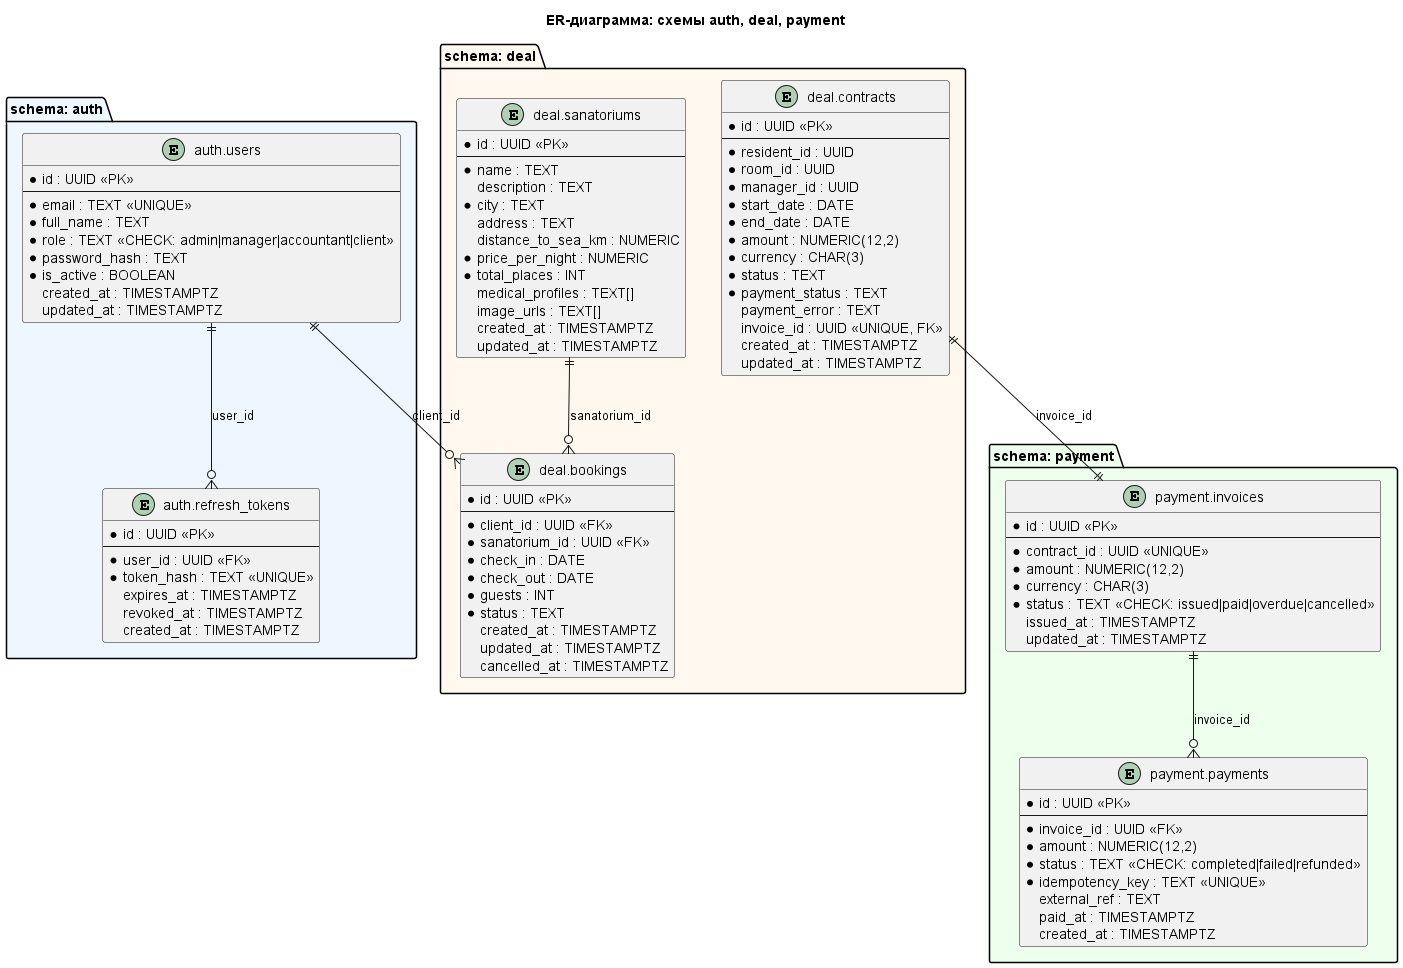

The diagram above was rendered by PlantUML. Its source (embedded in the PNG):
@startuml
skinparam backgroundColor white
skinparam entityBorderColor #2C7BB6
skinparam entityBackgroundColor #D0E8FF
skinparam entityHeaderBackgroundColor #2C7BB6
skinparam entityHeaderFontColor white

title ER-диаграмма: схемы auth, deal, payment

package "schema: auth" #EEF6FF {
    entity "auth.users" as Users {
        * id : UUID <<PK>>
        --
        * email : TEXT <<UNIQUE>>
        * full_name : TEXT
        * role : TEXT <<CHECK: admin|manager|accountant|client>>
        * password_hash : TEXT
        * is_active : BOOLEAN
        created_at : TIMESTAMPTZ
        updated_at : TIMESTAMPTZ
    }

    entity "auth.refresh_tokens" as Tokens {
        * id : UUID <<PK>>
        --
        * user_id : UUID <<FK>>
        * token_hash : TEXT <<UNIQUE>>
        expires_at : TIMESTAMPTZ
        revoked_at : TIMESTAMPTZ
        created_at : TIMESTAMPTZ
    }
}

package "schema: deal" #FFF8EE {
    entity "deal.sanatoriums" as Sanatoriums {
        * id : UUID <<PK>>
        --
        * name : TEXT
        description : TEXT
        * city : TEXT
        address : TEXT
        distance_to_sea_km : NUMERIC
        * price_per_night : NUMERIC
        * total_places : INT
        medical_profiles : TEXT[]
        image_urls : TEXT[]
        created_at : TIMESTAMPTZ
        updated_at : TIMESTAMPTZ
    }

    entity "deal.bookings" as Bookings {
        * id : UUID <<PK>>
        --
        * client_id : UUID <<FK>>
        * sanatorium_id : UUID <<FK>>
        * check_in : DATE
        * check_out : DATE
        * guests : INT
        * status : TEXT
        created_at : TIMESTAMPTZ
        updated_at : TIMESTAMPTZ
        cancelled_at : TIMESTAMPTZ
    }

    entity "deal.contracts" as Contracts {
        * id : UUID <<PK>>
        --
        * resident_id : UUID
        * room_id : UUID
        * manager_id : UUID
        * start_date : DATE
        * end_date : DATE
        * amount : NUMERIC(12,2)
        * currency : CHAR(3)
        * status : TEXT
        * payment_status : TEXT
        payment_error : TEXT
        invoice_id : UUID <<UNIQUE, FK>>
        created_at : TIMESTAMPTZ
        updated_at : TIMESTAMPTZ
    }
}

package "schema: payment" #EEFFEE {
    entity "payment.invoices" as Invoices {
        * id : UUID <<PK>>
        --
        * contract_id : UUID <<UNIQUE>>
        * amount : NUMERIC(12,2)
        * currency : CHAR(3)
        * status : TEXT <<CHECK: issued|paid|overdue|cancelled>>
        issued_at : TIMESTAMPTZ
        updated_at : TIMESTAMPTZ
    }

    entity "payment.payments" as Payments {
        * id : UUID <<PK>>
        --
        * invoice_id : UUID <<FK>>
        * amount : NUMERIC(12,2)
        * status : TEXT <<CHECK: completed|failed|refunded>>
        * idempotency_key : TEXT <<UNIQUE>>
        external_ref : TEXT
        paid_at : TIMESTAMPTZ
        created_at : TIMESTAMPTZ
    }
}

Users ||--o{ Tokens : "user_id"
Users ||--o{ Bookings : "client_id"
Sanatoriums ||--o{ Bookings : "sanatorium_id"
Contracts ||--|| Invoices : "invoice_id"
Invoices ||--o{ Payments : "invoice_id"

@enduml